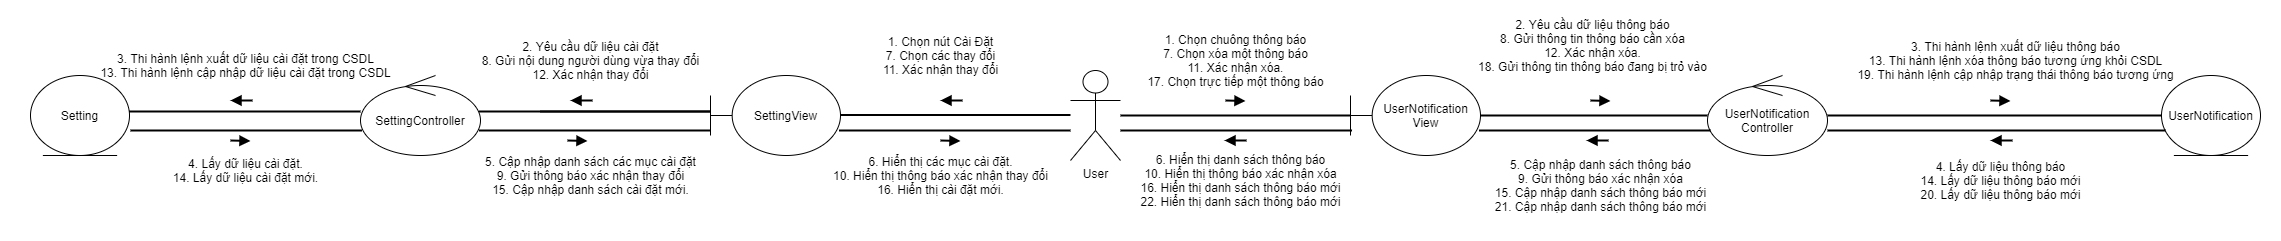

The diagram above was exported from draw.io. Its source (the exported page's mxGraphModel, read from the mxfile embedded in the PNG):
<mxGraphModel dx="3137" dy="829" grid="1" gridSize="10" guides="1" tooltips="1" connect="1" arrows="1" fold="1" page="1" pageScale="1" pageWidth="827" pageHeight="1169" math="0" shadow="0">
  <root>
    <mxCell id="0" />
    <mxCell id="1" parent="0" />
    <mxCell id="UQcgvDs1QvcoOQhTRZPA-25" value="" style="rounded=0;whiteSpace=wrap;html=1;strokeColor=none;" vertex="1" parent="1">
      <mxGeometry x="-1000" y="40" width="2280" height="240" as="geometry" />
    </mxCell>
    <mxCell id="R-2VJKFItc9dEQcIXdcc-1" value="" style="endArrow=none;html=1;startArrow=block;startFill=1;endFill=0;strokeWidth=2;rounded=0;" parent="1" edge="1">
      <mxGeometry width="50" height="50" relative="1" as="geometry">
        <mxPoint x="245" y="140.5" as="sourcePoint" />
        <mxPoint x="225" y="140" as="targetPoint" />
      </mxGeometry>
    </mxCell>
    <mxCell id="R-2VJKFItc9dEQcIXdcc-2" value="User" style="shape=umlActor;verticalLabelPosition=bottom;verticalAlign=top;html=1;outlineConnect=0;" parent="1" vertex="1">
      <mxGeometry x="70" y="110" width="50" height="90" as="geometry" />
    </mxCell>
    <mxCell id="R-2VJKFItc9dEQcIXdcc-9" style="edgeStyle=orthogonalEdgeStyle;rounded=0;orthogonalLoop=1;jettySize=auto;html=1;startArrow=none;startFill=0;endArrow=none;endFill=0;strokeWidth=2;" parent="1" source="R-2VJKFItc9dEQcIXdcc-3" target="R-2VJKFItc9dEQcIXdcc-5" edge="1">
      <mxGeometry relative="1" as="geometry" />
    </mxCell>
    <mxCell id="R-2VJKFItc9dEQcIXdcc-3" value="UserNotification&lt;br&gt;View" style="shape=umlBoundary;whiteSpace=wrap;html=1;" parent="1" vertex="1">
      <mxGeometry x="350" y="115" width="130" height="80" as="geometry" />
    </mxCell>
    <mxCell id="R-2VJKFItc9dEQcIXdcc-4" value="UserNotification" style="ellipse;shape=umlEntity;whiteSpace=wrap;html=1;" parent="1" vertex="1">
      <mxGeometry x="1161" y="115" width="99" height="80" as="geometry" />
    </mxCell>
    <mxCell id="R-2VJKFItc9dEQcIXdcc-10" style="edgeStyle=orthogonalEdgeStyle;rounded=0;orthogonalLoop=1;jettySize=auto;html=1;startArrow=none;startFill=0;endArrow=none;endFill=0;strokeWidth=2;" parent="1" source="R-2VJKFItc9dEQcIXdcc-5" target="R-2VJKFItc9dEQcIXdcc-4" edge="1">
      <mxGeometry relative="1" as="geometry" />
    </mxCell>
    <mxCell id="R-2VJKFItc9dEQcIXdcc-5" value="UserNotification&lt;br&gt;Controller" style="ellipse;shape=umlControl;whiteSpace=wrap;html=1;" parent="1" vertex="1">
      <mxGeometry x="707" y="115" width="120" height="80" as="geometry" />
    </mxCell>
    <mxCell id="R-2VJKFItc9dEQcIXdcc-8" value="" style="line;strokeWidth=2;fillColor=none;align=left;verticalAlign=middle;spacingTop=-1;spacingLeft=3;spacingRight=3;rotatable=0;labelPosition=right;points=[];portConstraint=eastwest;" parent="1" vertex="1">
      <mxGeometry x="120" y="151" width="230" height="8" as="geometry" />
    </mxCell>
    <mxCell id="R-2VJKFItc9dEQcIXdcc-15" value="" style="endArrow=none;html=1;startArrow=block;startFill=1;endFill=0;strokeWidth=2;rounded=0;" parent="1" edge="1">
      <mxGeometry width="50" height="50" relative="1" as="geometry">
        <mxPoint x="610" y="140.5" as="sourcePoint" />
        <mxPoint x="590" y="140" as="targetPoint" />
      </mxGeometry>
    </mxCell>
    <mxCell id="R-2VJKFItc9dEQcIXdcc-17" value="1. Chọn chuông thông báo&lt;br&gt;7. Chọn xóa một thông báo&lt;br&gt;11. Xác nhận xóa.&lt;br&gt;17. Chọn trực tiếp một thông báo" style="text;html=1;align=center;verticalAlign=middle;resizable=0;points=[];autosize=1;" parent="1" vertex="1">
      <mxGeometry x="140" y="70" width="190" height="60" as="geometry" />
    </mxCell>
    <mxCell id="R-2VJKFItc9dEQcIXdcc-21" value="2. Yêu cầu dữ liệu thông báo&lt;br&gt;8. Gửi thông tin thông báo cần xóa&lt;br&gt;12. Xác nhận xóa.&lt;br&gt;18. Gửi thông tin thông báo đang bị trỏ vào" style="text;html=1;align=center;verticalAlign=middle;resizable=0;points=[];autosize=1;" parent="1" vertex="1">
      <mxGeometry x="472" y="55" width="240" height="60" as="geometry" />
    </mxCell>
    <mxCell id="R-2VJKFItc9dEQcIXdcc-22" value="" style="endArrow=none;html=1;startArrow=block;startFill=1;endFill=0;strokeWidth=2;rounded=0;" parent="1" edge="1">
      <mxGeometry width="50" height="50" relative="1" as="geometry">
        <mxPoint x="1010" y="140.5" as="sourcePoint" />
        <mxPoint x="990" y="140" as="targetPoint" />
      </mxGeometry>
    </mxCell>
    <mxCell id="R-2VJKFItc9dEQcIXdcc-23" value="3. Thi hành lệnh xuất dữ liệu thông báo&lt;br&gt;13. Thi hành lệnh xóa thông báo tương ứng khỏi CSDL&lt;br&gt;19. Thi hành lệnh cập nhập trạng thái thông báo tương ứng" style="text;html=1;align=center;verticalAlign=middle;resizable=0;points=[];autosize=1;" parent="1" vertex="1">
      <mxGeometry x="850" y="75" width="330" height="50" as="geometry" />
    </mxCell>
    <mxCell id="R-2VJKFItc9dEQcIXdcc-26" value="" style="endArrow=none;html=1;startArrow=block;startFill=1;endFill=0;strokeWidth=2;rounded=0;" parent="1" edge="1">
      <mxGeometry width="50" height="50" relative="1" as="geometry">
        <mxPoint x="586" y="180" as="sourcePoint" />
        <mxPoint x="608" y="180" as="targetPoint" />
      </mxGeometry>
    </mxCell>
    <mxCell id="R-2VJKFItc9dEQcIXdcc-27" value="5. Cập nhập danh sách thông báo&lt;br&gt;9. Gửi thông báo xác nhận xóa&lt;br&gt;15. Cập nhập danh sách thông báo mới&lt;br&gt;21. Cập nhập danh sách thông báo mới" style="text;html=1;align=center;verticalAlign=middle;resizable=0;points=[];autosize=1;" parent="1" vertex="1">
      <mxGeometry x="485" y="195" width="230" height="60" as="geometry" />
    </mxCell>
    <mxCell id="bOye2icrsKDHFz4pIeQM-2" style="edgeStyle=orthogonalEdgeStyle;rounded=0;orthogonalLoop=1;jettySize=auto;html=1;startArrow=none;startFill=0;endArrow=none;endFill=0;strokeWidth=2;" parent="1" edge="1">
      <mxGeometry relative="1" as="geometry">
        <mxPoint x="478.5" y="170" as="sourcePoint" />
        <mxPoint x="710" y="170" as="targetPoint" />
        <Array as="points">
          <mxPoint x="508.5" y="170" />
          <mxPoint x="508.5" y="170" />
        </Array>
      </mxGeometry>
    </mxCell>
    <mxCell id="bOye2icrsKDHFz4pIeQM-3" style="edgeStyle=orthogonalEdgeStyle;rounded=0;orthogonalLoop=1;jettySize=auto;html=1;startArrow=none;startFill=0;endArrow=none;endFill=0;strokeWidth=2;" parent="1" edge="1">
      <mxGeometry relative="1" as="geometry">
        <mxPoint x="827" y="170" as="sourcePoint" />
        <mxPoint x="1165" y="170" as="targetPoint" />
      </mxGeometry>
    </mxCell>
    <mxCell id="bOye2icrsKDHFz4pIeQM-4" value="" style="endArrow=none;html=1;startArrow=block;startFill=1;endFill=0;strokeWidth=2;rounded=0;" parent="1" edge="1">
      <mxGeometry width="50" height="50" relative="1" as="geometry">
        <mxPoint x="990" y="180" as="sourcePoint" />
        <mxPoint x="1012" y="180" as="targetPoint" />
      </mxGeometry>
    </mxCell>
    <mxCell id="bOye2icrsKDHFz4pIeQM-5" value="4. Lấy dữ liệu thông báo&lt;br&gt;14. Lấy dữ liệu thông báo mới&lt;br&gt;20. Lấy dữ liệu thông báo mới" style="text;html=1;align=center;verticalAlign=middle;resizable=0;points=[];autosize=1;" parent="1" vertex="1">
      <mxGeometry x="910" y="195" width="180" height="50" as="geometry" />
    </mxCell>
    <mxCell id="jKEAxqXsV4b6KvYx1am6-1" style="edgeStyle=orthogonalEdgeStyle;rounded=0;orthogonalLoop=1;jettySize=auto;html=1;startArrow=none;startFill=0;endArrow=none;endFill=0;strokeWidth=2;" parent="1" edge="1">
      <mxGeometry relative="1" as="geometry">
        <mxPoint x="120" y="170" as="sourcePoint" />
        <mxPoint x="351.5" y="170" as="targetPoint" />
        <Array as="points">
          <mxPoint x="150" y="170" />
          <mxPoint x="150" y="170" />
        </Array>
      </mxGeometry>
    </mxCell>
    <mxCell id="jKEAxqXsV4b6KvYx1am6-2" value="" style="endArrow=none;html=1;startArrow=block;startFill=1;endFill=0;strokeWidth=2;rounded=0;" parent="1" edge="1">
      <mxGeometry width="50" height="50" relative="1" as="geometry">
        <mxPoint x="224" y="180" as="sourcePoint" />
        <mxPoint x="246" y="180" as="targetPoint" />
      </mxGeometry>
    </mxCell>
    <mxCell id="jKEAxqXsV4b6KvYx1am6-3" value="6. Hiển thị danh sách thông báo&lt;br&gt;10. Hiển thị thông báo xác nhận xóa&lt;br&gt;16. Hiển thị danh sách thông báo mới&lt;br&gt;22. Hiển thị danh sách thông báo mới" style="text;html=1;align=center;verticalAlign=middle;resizable=0;points=[];autosize=1;" parent="1" vertex="1">
      <mxGeometry x="130" y="190" width="220" height="60" as="geometry" />
    </mxCell>
    <mxCell id="UQcgvDs1QvcoOQhTRZPA-1" style="edgeStyle=orthogonalEdgeStyle;rounded=0;orthogonalLoop=1;jettySize=auto;html=1;startArrow=none;startFill=0;endArrow=none;endFill=0;strokeWidth=2;" edge="1" parent="1">
      <mxGeometry relative="1" as="geometry">
        <mxPoint x="-161.5" y="169.9999999999999" as="sourcePoint" />
        <mxPoint x="70" y="169.9999999999999" as="targetPoint" />
        <Array as="points">
          <mxPoint x="-131.5" y="170" />
          <mxPoint x="-131.5" y="170" />
        </Array>
      </mxGeometry>
    </mxCell>
    <mxCell id="UQcgvDs1QvcoOQhTRZPA-2" style="edgeStyle=orthogonalEdgeStyle;rounded=0;orthogonalLoop=1;jettySize=auto;html=1;startArrow=none;startFill=0;endArrow=none;endFill=0;strokeWidth=2;" edge="1" parent="1">
      <mxGeometry relative="1" as="geometry">
        <mxPoint x="-161.5" y="154.40999999999988" as="sourcePoint" />
        <mxPoint x="70" y="154.40999999999988" as="targetPoint" />
        <Array as="points">
          <mxPoint x="-131.5" y="154.41" />
          <mxPoint x="-131.5" y="154.41" />
        </Array>
      </mxGeometry>
    </mxCell>
    <mxCell id="UQcgvDs1QvcoOQhTRZPA-3" value="SettingView" style="shape=umlBoundary;whiteSpace=wrap;html=1;rotation=0;" vertex="1" parent="1">
      <mxGeometry x="-290" y="115" width="130" height="80" as="geometry" />
    </mxCell>
    <mxCell id="UQcgvDs1QvcoOQhTRZPA-4" style="edgeStyle=orthogonalEdgeStyle;rounded=0;orthogonalLoop=1;jettySize=auto;html=1;startArrow=none;startFill=0;endArrow=none;endFill=0;strokeWidth=2;" edge="1" parent="1">
      <mxGeometry relative="1" as="geometry">
        <mxPoint x="-521.5" y="150.9999999999999" as="sourcePoint" />
        <mxPoint x="-290" y="150.9999999999999" as="targetPoint" />
        <Array as="points">
          <mxPoint x="-491.5" y="151" />
          <mxPoint x="-491.5" y="151" />
        </Array>
      </mxGeometry>
    </mxCell>
    <mxCell id="UQcgvDs1QvcoOQhTRZPA-5" style="edgeStyle=orthogonalEdgeStyle;rounded=0;orthogonalLoop=1;jettySize=auto;html=1;startArrow=none;startFill=0;endArrow=none;endFill=0;strokeWidth=2;" edge="1" parent="1">
      <mxGeometry relative="1" as="geometry">
        <mxPoint x="-521.5" y="169.9999999999999" as="sourcePoint" />
        <mxPoint x="-290" y="169.9999999999999" as="targetPoint" />
        <Array as="points">
          <mxPoint x="-491.5" y="170" />
          <mxPoint x="-491.5" y="170" />
        </Array>
      </mxGeometry>
    </mxCell>
    <mxCell id="UQcgvDs1QvcoOQhTRZPA-6" value="SettingController" style="ellipse;shape=umlControl;whiteSpace=wrap;html=1;" vertex="1" parent="1">
      <mxGeometry x="-640" y="115" width="120" height="80" as="geometry" />
    </mxCell>
    <mxCell id="UQcgvDs1QvcoOQhTRZPA-7" value="Setting" style="ellipse;shape=umlEntity;whiteSpace=wrap;html=1;" vertex="1" parent="1">
      <mxGeometry x="-970" y="115" width="99" height="80" as="geometry" />
    </mxCell>
    <mxCell id="UQcgvDs1QvcoOQhTRZPA-8" style="edgeStyle=orthogonalEdgeStyle;rounded=0;orthogonalLoop=1;jettySize=auto;html=1;startArrow=none;startFill=0;endArrow=none;endFill=0;strokeWidth=2;" edge="1" parent="1">
      <mxGeometry relative="1" as="geometry">
        <mxPoint x="-871.5" y="150.9999999999999" as="sourcePoint" />
        <mxPoint x="-640" y="150.9999999999999" as="targetPoint" />
        <Array as="points">
          <mxPoint x="-841.5" y="151" />
          <mxPoint x="-841.5" y="151" />
        </Array>
      </mxGeometry>
    </mxCell>
    <mxCell id="UQcgvDs1QvcoOQhTRZPA-9" style="edgeStyle=orthogonalEdgeStyle;rounded=0;orthogonalLoop=1;jettySize=auto;html=1;startArrow=none;startFill=0;endArrow=none;endFill=0;strokeWidth=2;" edge="1" parent="1">
      <mxGeometry relative="1" as="geometry">
        <mxPoint x="-460" y="150.9999999999999" as="sourcePoint" />
        <mxPoint x="-290" y="151" as="targetPoint" />
        <Array as="points">
          <mxPoint x="-430" y="151" />
          <mxPoint x="-430" y="151" />
        </Array>
      </mxGeometry>
    </mxCell>
    <mxCell id="UQcgvDs1QvcoOQhTRZPA-10" style="edgeStyle=orthogonalEdgeStyle;rounded=0;orthogonalLoop=1;jettySize=auto;html=1;startArrow=none;startFill=0;endArrow=none;endFill=0;strokeWidth=2;" edge="1" parent="1">
      <mxGeometry relative="1" as="geometry">
        <mxPoint x="-870" y="169.9999999999999" as="sourcePoint" />
        <mxPoint x="-638.5" y="169.9999999999999" as="targetPoint" />
        <Array as="points">
          <mxPoint x="-840" y="170" />
          <mxPoint x="-840" y="170" />
        </Array>
      </mxGeometry>
    </mxCell>
    <mxCell id="UQcgvDs1QvcoOQhTRZPA-11" value="" style="endArrow=none;html=1;startArrow=block;startFill=1;endFill=0;strokeWidth=2;rounded=0;" edge="1" parent="1">
      <mxGeometry width="50" height="50" relative="1" as="geometry">
        <mxPoint x="-40" y="180.5" as="sourcePoint" />
        <mxPoint x="-60" y="179.9999999999999" as="targetPoint" />
      </mxGeometry>
    </mxCell>
    <mxCell id="UQcgvDs1QvcoOQhTRZPA-12" value="" style="endArrow=none;html=1;startArrow=block;startFill=1;endFill=0;strokeWidth=2;rounded=0;" edge="1" parent="1">
      <mxGeometry width="50" height="50" relative="1" as="geometry">
        <mxPoint x="-413" y="180.5" as="sourcePoint" />
        <mxPoint x="-433" y="179.9999999999999" as="targetPoint" />
      </mxGeometry>
    </mxCell>
    <mxCell id="UQcgvDs1QvcoOQhTRZPA-13" value="" style="endArrow=none;html=1;startArrow=block;startFill=1;endFill=0;strokeWidth=2;rounded=0;" edge="1" parent="1">
      <mxGeometry width="50" height="50" relative="1" as="geometry">
        <mxPoint x="-750" y="180.5" as="sourcePoint" />
        <mxPoint x="-770" y="179.9999999999999" as="targetPoint" />
      </mxGeometry>
    </mxCell>
    <mxCell id="UQcgvDs1QvcoOQhTRZPA-16" value="" style="endArrow=none;html=1;startArrow=block;startFill=1;endFill=0;strokeWidth=2;rounded=0;" edge="1" parent="1">
      <mxGeometry width="50" height="50" relative="1" as="geometry">
        <mxPoint x="-60" y="139.9999999999999" as="sourcePoint" />
        <mxPoint x="-38" y="139.9999999999999" as="targetPoint" />
      </mxGeometry>
    </mxCell>
    <mxCell id="UQcgvDs1QvcoOQhTRZPA-17" value="" style="endArrow=none;html=1;startArrow=block;startFill=1;endFill=0;strokeWidth=2;rounded=0;" edge="1" parent="1">
      <mxGeometry width="50" height="50" relative="1" as="geometry">
        <mxPoint x="-430" y="139.9999999999999" as="sourcePoint" />
        <mxPoint x="-408" y="139.9999999999999" as="targetPoint" />
      </mxGeometry>
    </mxCell>
    <mxCell id="UQcgvDs1QvcoOQhTRZPA-18" value="" style="endArrow=none;html=1;startArrow=block;startFill=1;endFill=0;strokeWidth=2;rounded=0;" edge="1" parent="1">
      <mxGeometry width="50" height="50" relative="1" as="geometry">
        <mxPoint x="-770" y="139.9999999999999" as="sourcePoint" />
        <mxPoint x="-748" y="139.9999999999999" as="targetPoint" />
      </mxGeometry>
    </mxCell>
    <mxCell id="UQcgvDs1QvcoOQhTRZPA-19" value="1. Chọn nút Cài Đặt&lt;br&gt;7. Chọn các thay đổi&lt;br&gt;11. Xác nhận thay đổi" style="text;html=1;align=center;verticalAlign=middle;resizable=0;points=[];autosize=1;" vertex="1" parent="1">
      <mxGeometry x="-125" y="70" width="130" height="50" as="geometry" />
    </mxCell>
    <mxCell id="UQcgvDs1QvcoOQhTRZPA-20" value="2. Yêu cầu dữ liệu cài đặt&lt;br&gt;8. Gửi nội dung người dùng vừa thay đổi&lt;br&gt;12. Xác nhận thay đổi" style="text;html=1;align=center;verticalAlign=middle;resizable=0;points=[];autosize=1;" vertex="1" parent="1">
      <mxGeometry x="-525" y="75" width="230" height="50" as="geometry" />
    </mxCell>
    <mxCell id="UQcgvDs1QvcoOQhTRZPA-21" value="3. Thi hành lệnh xuất dữ liệu cài đặt trong CSDL&lt;br&gt;13. Thi hành lệnh cập nhập dữ liệu cài đặt trong CSDL" style="text;html=1;align=center;verticalAlign=middle;resizable=0;points=[];autosize=1;" vertex="1" parent="1">
      <mxGeometry x="-910" y="90" width="310" height="30" as="geometry" />
    </mxCell>
    <mxCell id="UQcgvDs1QvcoOQhTRZPA-22" value="4. Lấy dữ liệu cài đặt.&lt;br&gt;14. Lấy dữ liệu cài đặt mới." style="text;html=1;align=center;verticalAlign=middle;resizable=0;points=[];autosize=1;" vertex="1" parent="1">
      <mxGeometry x="-835" y="195" width="160" height="30" as="geometry" />
    </mxCell>
    <mxCell id="UQcgvDs1QvcoOQhTRZPA-23" value="5. Cập nhập danh sách các mục cài đặt&lt;br&gt;9. Gửi thông báo xác nhận thay đổi&lt;br&gt;15. Cập nhập danh sách cài đặt mới." style="text;html=1;align=center;verticalAlign=middle;resizable=0;points=[];autosize=1;" vertex="1" parent="1">
      <mxGeometry x="-525" y="190" width="230" height="50" as="geometry" />
    </mxCell>
    <mxCell id="UQcgvDs1QvcoOQhTRZPA-24" value="6. Hiển thị các mục cài đặt.&lt;br&gt;10. Hiển thị thông báo xác nhận thay đổi&lt;br&gt;16. Hiển thị cài đặt mới." style="text;html=1;align=center;verticalAlign=middle;resizable=0;points=[];autosize=1;" vertex="1" parent="1">
      <mxGeometry x="-175" y="190" width="230" height="50" as="geometry" />
    </mxCell>
  </root>
</mxGraphModel>